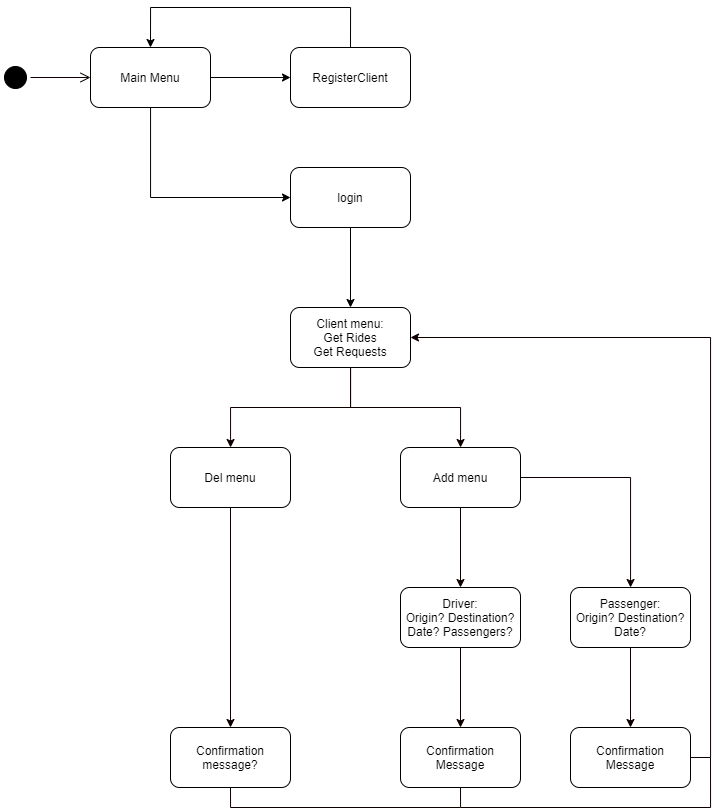

The diagram above was exported from draw.io. Its source (the exported page's mxGraphModel, read from the mxfile embedded in the PNG):
<mxGraphModel dx="1021" dy="574" grid="1" gridSize="10" guides="1" tooltips="1" connect="1" arrows="1" fold="1" page="1" pageScale="1" pageWidth="850" pageHeight="1100" math="0" shadow="0">
  <root>
    <mxCell id="0" />
    <mxCell id="1" parent="0" />
    <mxCell id="i-PZKgWVuigL73Xebnud-3" value="" style="edgeStyle=orthogonalEdgeStyle;rounded=0;orthogonalLoop=1;jettySize=auto;html=1;" parent="1" source="i-PZKgWVuigL73Xebnud-1" target="i-PZKgWVuigL73Xebnud-2" edge="1">
      <mxGeometry relative="1" as="geometry" />
    </mxCell>
    <mxCell id="i-PZKgWVuigL73Xebnud-5" value="" style="edgeStyle=orthogonalEdgeStyle;rounded=0;orthogonalLoop=1;jettySize=auto;html=1;" parent="1" source="i-PZKgWVuigL73Xebnud-1" target="i-PZKgWVuigL73Xebnud-4" edge="1">
      <mxGeometry relative="1" as="geometry">
        <Array as="points">
          <mxPoint x="210" y="210" />
        </Array>
      </mxGeometry>
    </mxCell>
    <mxCell id="i-PZKgWVuigL73Xebnud-1" value="Main Menu" style="rounded=1;whiteSpace=wrap;html=1;" parent="1" vertex="1">
      <mxGeometry x="150" y="60" width="120" height="60" as="geometry" />
    </mxCell>
    <mxCell id="i-PZKgWVuigL73Xebnud-6" style="edgeStyle=orthogonalEdgeStyle;rounded=0;orthogonalLoop=1;jettySize=auto;html=1;exitX=0.5;exitY=0;exitDx=0;exitDy=0;entryX=0.5;entryY=0;entryDx=0;entryDy=0;" parent="1" source="i-PZKgWVuigL73Xebnud-2" target="i-PZKgWVuigL73Xebnud-1" edge="1">
      <mxGeometry relative="1" as="geometry">
        <Array as="points">
          <mxPoint x="410" y="20" />
          <mxPoint x="210" y="20" />
        </Array>
      </mxGeometry>
    </mxCell>
    <mxCell id="i-PZKgWVuigL73Xebnud-2" value="RegisterClient" style="rounded=1;whiteSpace=wrap;html=1;" parent="1" vertex="1">
      <mxGeometry x="350" y="60" width="120" height="60" as="geometry" />
    </mxCell>
    <mxCell id="i-PZKgWVuigL73Xebnud-8" value="" style="edgeStyle=orthogonalEdgeStyle;rounded=0;orthogonalLoop=1;jettySize=auto;html=1;" parent="1" source="i-PZKgWVuigL73Xebnud-4" target="i-PZKgWVuigL73Xebnud-7" edge="1">
      <mxGeometry relative="1" as="geometry" />
    </mxCell>
    <mxCell id="i-PZKgWVuigL73Xebnud-4" value="login" style="rounded=1;whiteSpace=wrap;html=1;" parent="1" vertex="1">
      <mxGeometry x="350" y="180" width="120" height="60" as="geometry" />
    </mxCell>
    <mxCell id="i-PZKgWVuigL73Xebnud-12" value="" style="edgeStyle=orthogonalEdgeStyle;rounded=0;orthogonalLoop=1;jettySize=auto;html=1;strokeColor=#0F0000;" parent="1" source="i-PZKgWVuigL73Xebnud-7" target="i-PZKgWVuigL73Xebnud-11" edge="1">
      <mxGeometry relative="1" as="geometry" />
    </mxCell>
    <mxCell id="i-PZKgWVuigL73Xebnud-14" value="" style="edgeStyle=orthogonalEdgeStyle;rounded=0;orthogonalLoop=1;jettySize=auto;html=1;strokeColor=#0F0000;" parent="1" source="i-PZKgWVuigL73Xebnud-7" target="i-PZKgWVuigL73Xebnud-13" edge="1">
      <mxGeometry relative="1" as="geometry" />
    </mxCell>
    <mxCell id="i-PZKgWVuigL73Xebnud-7" value="Client&amp;nbsp;menu:&lt;br&gt;Get Rides&lt;br&gt;Get Requests" style="rounded=1;whiteSpace=wrap;html=1;" parent="1" vertex="1">
      <mxGeometry x="350" y="320" width="120" height="60" as="geometry" />
    </mxCell>
    <mxCell id="i-PZKgWVuigL73Xebnud-9" value="" style="ellipse;html=1;shape=startState;fillColor=#000000;" parent="1" vertex="1">
      <mxGeometry x="60" y="75" width="30" height="30" as="geometry" />
    </mxCell>
    <mxCell id="i-PZKgWVuigL73Xebnud-10" value="" style="edgeStyle=orthogonalEdgeStyle;html=1;verticalAlign=bottom;endArrow=open;endSize=8;strokeColor=#0F0000;" parent="1" source="i-PZKgWVuigL73Xebnud-9" edge="1">
      <mxGeometry relative="1" as="geometry">
        <mxPoint x="150" y="90" as="targetPoint" />
      </mxGeometry>
    </mxCell>
    <mxCell id="i-PZKgWVuigL73Xebnud-18" value="" style="edgeStyle=orthogonalEdgeStyle;rounded=0;orthogonalLoop=1;jettySize=auto;html=1;strokeColor=#0F0000;" parent="1" source="i-PZKgWVuigL73Xebnud-11" target="i-PZKgWVuigL73Xebnud-17" edge="1">
      <mxGeometry relative="1" as="geometry" />
    </mxCell>
    <mxCell id="i-PZKgWVuigL73Xebnud-20" value="" style="edgeStyle=orthogonalEdgeStyle;rounded=0;orthogonalLoop=1;jettySize=auto;html=1;strokeColor=#0F0000;" parent="1" source="i-PZKgWVuigL73Xebnud-11" target="i-PZKgWVuigL73Xebnud-19" edge="1">
      <mxGeometry relative="1" as="geometry" />
    </mxCell>
    <mxCell id="i-PZKgWVuigL73Xebnud-11" value="Add menu" style="rounded=1;whiteSpace=wrap;html=1;" parent="1" vertex="1">
      <mxGeometry x="460" y="460" width="120" height="60" as="geometry" />
    </mxCell>
    <mxCell id="i-PZKgWVuigL73Xebnud-33" value="" style="edgeStyle=orthogonalEdgeStyle;rounded=0;orthogonalLoop=1;jettySize=auto;html=1;endArrow=classic;endFill=1;strokeColor=#0F0000;" parent="1" source="i-PZKgWVuigL73Xebnud-13" target="i-PZKgWVuigL73Xebnud-32" edge="1">
      <mxGeometry relative="1" as="geometry" />
    </mxCell>
    <mxCell id="i-PZKgWVuigL73Xebnud-13" value="Del menu" style="rounded=1;whiteSpace=wrap;html=1;" parent="1" vertex="1">
      <mxGeometry x="230" y="460" width="120" height="60" as="geometry" />
    </mxCell>
    <mxCell id="i-PZKgWVuigL73Xebnud-26" value="" style="edgeStyle=orthogonalEdgeStyle;rounded=0;orthogonalLoop=1;jettySize=auto;html=1;strokeColor=#0F0000;" parent="1" source="i-PZKgWVuigL73Xebnud-17" target="i-PZKgWVuigL73Xebnud-25" edge="1">
      <mxGeometry relative="1" as="geometry" />
    </mxCell>
    <mxCell id="i-PZKgWVuigL73Xebnud-17" value="Driver:&lt;br&gt;Origin? Destination?&lt;br&gt;Date? Passengers?" style="rounded=1;whiteSpace=wrap;html=1;" parent="1" vertex="1">
      <mxGeometry x="460" y="600" width="120" height="60" as="geometry" />
    </mxCell>
    <mxCell id="i-PZKgWVuigL73Xebnud-22" value="" style="edgeStyle=orthogonalEdgeStyle;rounded=0;orthogonalLoop=1;jettySize=auto;html=1;strokeColor=#0F0000;" parent="1" source="i-PZKgWVuigL73Xebnud-19" target="i-PZKgWVuigL73Xebnud-21" edge="1">
      <mxGeometry relative="1" as="geometry" />
    </mxCell>
    <mxCell id="i-PZKgWVuigL73Xebnud-19" value="Passenger:&lt;br&gt;Origin? Destination?&lt;br&gt;Date?" style="rounded=1;whiteSpace=wrap;html=1;" parent="1" vertex="1">
      <mxGeometry x="630" y="600" width="120" height="60" as="geometry" />
    </mxCell>
    <mxCell id="i-PZKgWVuigL73Xebnud-23" style="edgeStyle=orthogonalEdgeStyle;rounded=0;orthogonalLoop=1;jettySize=auto;html=1;exitX=1;exitY=0.5;exitDx=0;exitDy=0;entryX=1;entryY=0.5;entryDx=0;entryDy=0;strokeColor=#0F0000;" parent="1" source="i-PZKgWVuigL73Xebnud-21" target="i-PZKgWVuigL73Xebnud-7" edge="1">
      <mxGeometry relative="1" as="geometry" />
    </mxCell>
    <mxCell id="i-PZKgWVuigL73Xebnud-21" value="Confirmation Message" style="rounded=1;whiteSpace=wrap;html=1;" parent="1" vertex="1">
      <mxGeometry x="630" y="740" width="120" height="60" as="geometry" />
    </mxCell>
    <mxCell id="i-PZKgWVuigL73Xebnud-27" style="edgeStyle=orthogonalEdgeStyle;rounded=0;orthogonalLoop=1;jettySize=auto;html=1;exitX=0.5;exitY=1;exitDx=0;exitDy=0;strokeColor=#0F0000;endArrow=none;endFill=0;" parent="1" source="i-PZKgWVuigL73Xebnud-25" edge="1">
      <mxGeometry relative="1" as="geometry">
        <mxPoint x="770" y="770" as="targetPoint" />
        <Array as="points">
          <mxPoint x="520" y="820" />
          <mxPoint x="770" y="820" />
        </Array>
      </mxGeometry>
    </mxCell>
    <mxCell id="i-PZKgWVuigL73Xebnud-25" value="Confirmation Message" style="rounded=1;whiteSpace=wrap;html=1;" parent="1" vertex="1">
      <mxGeometry x="460" y="740" width="120" height="60" as="geometry" />
    </mxCell>
    <mxCell id="i-PZKgWVuigL73Xebnud-35" style="edgeStyle=orthogonalEdgeStyle;rounded=0;orthogonalLoop=1;jettySize=auto;html=1;exitX=0.5;exitY=1;exitDx=0;exitDy=0;endArrow=none;endFill=0;strokeColor=#0F0000;" parent="1" source="i-PZKgWVuigL73Xebnud-32" edge="1">
      <mxGeometry relative="1" as="geometry">
        <mxPoint x="520" y="820" as="targetPoint" />
        <Array as="points">
          <mxPoint x="290" y="820" />
        </Array>
      </mxGeometry>
    </mxCell>
    <mxCell id="i-PZKgWVuigL73Xebnud-32" value="Confirmation message?" style="rounded=1;whiteSpace=wrap;html=1;" parent="1" vertex="1">
      <mxGeometry x="230" y="740" width="120" height="60" as="geometry" />
    </mxCell>
  </root>
</mxGraphModel>